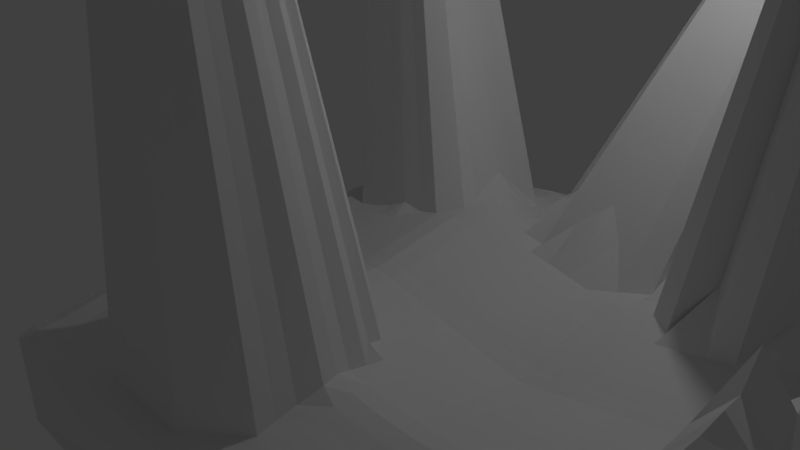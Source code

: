 # Source: estalac4.blend  (saved by Blender 2.79.0; exported with 4.5.12 LTS)
import bpy
from mathutils import Matrix  # noqa: F401  (used for matrix-valued properties, if any)

bpy.ops.wm.read_factory_settings(use_empty=True)
scene = bpy.context.scene
scene.name = 'Scene'

# ---- collections
col_collection_1 = bpy.data.collections.new('Collection 1'); scene.collection.children.link(col_collection_1)

# ---- materials (node trees are filled in below, after node groups)
mat_material = bpy.data.materials.new('Material')
mat_material.alpha_threshold = 0.0
mat_material.use_transparent_shadow = False
mat_material.roughness = 0.5
mat_material.line_color = (0.0, 0.0, 0.0, 1.0)

# ---- material node trees

# ---- world
world_world = bpy.data.worlds.new('World'); scene.world = world_world
world_world.color = (0.05088, 0.05088, 0.05088)
world_world.use_sun_shadow = False
world_world.sun_shadow_jitter_overblur = 0.0
world_world.cycles.sampling_method = 'MANUAL'

# ---- cameras
cam_camera = bpy.data.cameras.new('Camera')
cam_camera.clip_end = 100.0
cam_camera.lens = 35.0
cam_camera.sensor_width = 32.0
cam_camera.sensor_height = 18.0
cam_camera.ortho_scale = 7.314
cam_camera.dof.focus_distance = 0.0
cam_camera.dof.aperture_fstop = 128.0

# ---- lights
light_lamp = bpy.data.lights.new('Lamp', 'POINT')
light_lamp.transmission_factor = 0.0
light_lamp.cutoff_distance = 30.0
light_lamp.energy = 100.0
light_lamp.shadow_buffer_clip_start = 1.001
light_lamp.shadow_soft_size = 0.1
light_lamp.shadow_maximum_resolution = 0.006
light_lamp.use_absolute_resolution = True

# ---- meshes
me_cube = bpy.data.meshes.new('Cube')
me_cube.from_pydata([(7.317, 2.451, -1.0), (7.317, -4.104, -1.0), (-1.0, -4.104, -1.0), (-1.0, 2.451, -1.0), (7.317, 2.451, 0.1223), (7.317, -4.104, 0.1223), (-1.0, -4.104, 0.1223), (-1.0, 2.451, 0.1223), (7.317, -0.8267, 0.1223), (3.16, 2.457, 0.1327), (3.158, -4.104, 0.1223), (-1.0, -0.8267, 0.1223), (3.158, -0.8267, 0.1223), (7.501, -2.465, 1.507), (1.079, 2.685, 0.356), (1.079, -4.338, 0.356), (-1.184, 0.8121, 0.3065), (7.501, 0.8121, 0.3065), (5.237, 2.685, 0.356), (5.237, -4.338, 0.356), (-1.184, -2.465, 0.3065), (3.158, -2.465, 0.4617), (3.158, 0.8126, 0.4627), (5.237, -0.8267, 0.5529), (1.079, -0.8267, 0.5529), (0.9463, 0.9466, 0.7666), (5.37, -2.6, 1.006), (7.409, -3.285, 1.428), (0.03957, 2.568, 0.2392), (0.03957, -4.221, 0.2392), (-1.092, 1.632, 0.2144), (7.409, -0.00728, 0.2144), (4.198, 2.568, 0.2392), (4.198, -4.221, 0.2392), (-1.092, -1.646, 0.2144), (3.158, -3.285, 0.292), (3.158, -0.00728, 0.292), (6.277, -0.8267, 0.3376), (2.119, -0.8267, 0.3376), (7.409, -1.646, 0.4691), (2.119, 2.568, 0.2392), (2.119, -4.221, 0.2392), (-1.092, -0.00728, 0.2144), (7.947, 1.875, 0.696), (6.277, 2.568, 0.2392), (6.277, -4.221, 0.2392), (-1.092, -3.285, 0.2144), (3.158, -1.646, 0.292), (4.198, -0.8267, 0.3376), (0.03957, -0.8267, 0.3376), (1.013, 0.05983, 0.6589), (1.013, 1.816, 0.5616), (2.053, 0.8792, 0.6133), (5.304, 0.05983, 0.6589), (5.335, 1.966, 0.8623), (5.304, -3.469, 0.7076), (5.304, -1.713, 0.6589), (6.435, -2.533, 1.945), (4.264, -2.533, 0.6133), (1.013, -1.713, 0.6589), (-0.1186, -2.533, 0.5356), (-0.03954, -1.68, 0.4366), (2.086, -1.68, 0.4755), (4.231, -1.68, 0.4755), (6.356, -1.68, 1.234), (6.356, -3.377, 2.0), (6.356, 0.02628, 0.4366), (2.086, 0.02628, 0.4755), (-0.03954, 0.02628, 0.4366), (4.231, 0.02628, 0.4755), (4.231, -3.377, 0.4262), (-0.03954, -3.377, 0.3874), (7.363, -3.695, 0.6009), (-0.4802, 2.509, 0.1807), (-0.4802, -4.163, 0.1807), (-1.046, 2.041, 0.1684), (7.363, -0.417, 0.1684), (3.678, 2.509, 0.1807), (3.678, -4.163, 0.1807), (-1.046, -1.236, 0.1684), (3.158, -3.695, 0.2072), (3.158, -0.417, 0.2072), (6.797, -0.8267, 0.23), (2.638, -0.8267, 0.23), (7.455, -2.056, 1.338), (1.599, 2.626, 0.2976), (1.599, -4.279, 0.2976), (-1.138, 0.4024, 0.2605), (7.914, 1.429, 0.671), (5.757, 2.626, 0.2976), (5.757, -4.279, 0.2976), (-1.138, -2.875, 0.2605), (3.158, -2.056, 0.3769), (4.718, -0.8267, 0.4453), (0.5593, -0.8267, 0.4453), (1.046, -0.3834, 0.6059), (0.8814, 1.431, 1.0), (2.72, 1.23, 1.232), (5.27, -0.3834, 0.6059), (5.27, -3.903, 0.4582), (5.337, -2.156, 0.8923), (6.968, -2.499, 1.83), (4.817, -2.566, 0.689), (1.046, -3.903, 0.4582), (2.605, -2.499, 0.5375), (0.4142, -2.566, 0.6503), (7.455, -2.875, 1.484), (0.5593, 2.626, 0.2976), (0.5593, -4.279, 0.2976), (-1.138, 1.222, 0.2605), (7.455, 0.4024, 0.2605), (4.718, 2.626, 0.2976), (4.718, -4.279, 0.2976), (-1.138, -2.056, 0.2605), (3.158, -2.875, 0.3769), (3.158, 0.4024, 0.3769), (5.757, -0.8267, 0.4453), (1.599, -0.8267, 0.4453), (7.363, -1.236, 0.1684), (2.702, 2.723, 0.5679), (2.638, -4.163, 0.1807), (-1.046, -0.417, 0.1684), (7.363, 2.042, 0.1691), (6.797, 2.509, 0.1807), (6.797, -4.163, 0.1807), (-1.046, -3.695, 0.1684), (3.158, -1.236, 0.2072), (3.678, -0.8267, 0.23), (-0.4802, -0.8267, 0.23), (0.9799, 0.5031, 0.7118), (1.046, 2.25, 0.4582), (1.5, 0.9128, 0.689), (-0.6731, 0.8566, 0.4955), (5.337, 0.5031, 0.7118), (5.27, 2.25, 0.4582), (6.011, 0.9617, 0.7471), (3.712, 0.8519, 0.5499), (5.337, -3.034, 0.9243), (5.27, -1.27, 0.6059), (5.902, -2.566, 2.289), (3.711, -2.499, 0.5375), (1.046, -1.27, 0.6059), (-0.6514, -2.499, 0.4211), (-0.07909, -2.106, 0.4861), (1.526e-05, -1.253, 0.3871), (0.4867, -1.696, 0.5478), (-0.5658, -1.663, 0.3255), (2.272, -2.013, 0.7141), (2.102, -1.253, 0.4065), (2.622, -1.663, 0.3837), (2.102, -3.799, 0.3327), (2.622, -3.331, 0.3591), (4.247, -2.106, 0.5444), (4.214, -1.253, 0.4065), (4.767, -1.696, 0.5672), (3.695, -1.663, 0.3837), (6.396, -2.106, 2.094), (6.317, -1.253, 0.3871), (6.882, -1.663, 1.17), (5.83, -1.696, 1.102), (6.317, -3.799, 1.115), (6.396, -2.955, 1.87), (6.882, -3.331, 1.89), (5.83, -3.423, 2.385), (4.214, 2.146, 0.3327), (3.695, 1.677, 0.3591), (6.768, 2.35, 0.717), (5.972, 1.834, 0.6011), (6.317, -0.4002, 0.3871), (6.409, 0.4586, 0.4978), (6.882, 0.009498, 0.3255), (5.83, 0.04305, 0.5478), (1.549, 1.769, 0.4933), (2.102, -0.4002, 0.4065), (2.069, 0.4528, 0.5444), (2.622, 0.009499, 0.3837), (1.549, 0.04306, 0.5672), (1.529e-05, -0.4002, 0.3871), (-0.08708, 0.4568, 0.5135), (0.4867, 0.04306, 0.5478), (-0.5658, 0.009499, 0.3255), (4.214, -0.4002, 0.4065), (4.302, 0.7182, 1.076), (4.767, 0.04306, 0.5672), (3.695, 0.009498, 0.3837), (4.214, -3.799, 0.3327), (4.247, -2.955, 0.5197), (4.767, -3.423, 0.4933), (3.695, -3.331, 0.3591), (1.517e-05, -3.799, 0.3133), (-0.07909, -2.955, 0.4615), (0.4867, -3.423, 0.4739), (-0.5658, -3.331, 0.3009), (-0.6086, -2.915, 0.361), (0.455, -2.992, 0.5659), (0.523, -3.851, 0.3857), (3.703, -2.915, 0.4483), (4.792, -2.994, 0.5912), (4.742, -3.851, 0.3954), (3.703, 0.4276, 0.4606), (4.742, -0.3918, 0.5062), (-0.6086, 0.4276, 0.3733), (0.4497, 0.4783, 0.6014), (0.523, -0.3918, 0.4965), (1.525, 0.4779, 0.6281), (2.614, 0.4276, 0.4606), (2.63, -0.4086, 0.3069), (1.574, 2.198, 0.3954), (-0.5304, 2.097, 0.2663), (5.866, 0.4779, 0.599), (6.925, 0.4276, 0.3733), (6.84, -0.4086, 0.2778), (5.793, 2.198, 0.3857), (7.808, 2.531, 1.107), (3.686, 2.093, 0.2699), (4.744, 2.203, 0.4066), (5.866, -2.994, 2.19), (6.925, -2.915, 1.77), (6.84, -3.747, 1.088), (5.793, -1.262, 0.4965), (6.84, -1.245, 0.2778), (6.925, -2.081, 1.966), (3.686, -1.245, 0.3069), (4.742, -1.262, 0.5062), (4.792, -2.131, 0.6281), (2.614, -2.915, 0.4483), (2.63, -3.747, 0.2699), (1.574, -1.262, 0.5062), (2.63, -1.245, 0.3069), (2.614, -2.081, 0.4606), (-0.523, -1.245, 0.2778), (0.523, -1.262, 0.4965), (0.4504, -2.131, 0.599), (-0.6086, -2.081, 0.3733), (1.574, -3.851, 0.3954), (3.703, -2.081, 0.4606), (5.866, -2.131, 2.503), (5.793, -3.851, 0.8485), (3.727, 1.38, 0.6858), (6.484, 1.62, 1.115), (5.793, -0.3918, 0.4965), (1.525, 1.341, 0.5912), (1.574, -0.3918, 0.5062), (-0.523, -0.4086, 0.2778), (3.686, -0.4086, 0.3069), (3.686, -3.747, 0.2699), (-0.523, -3.747, 0.2408), (7.363, -3.904, 0.2124), (-0.7461, 2.51, 0.175), (-0.7461, -4.164, 0.175), (-1.047, 2.251, 0.1639), (7.336, -0.6211, 0.1422), (3.419, 2.476, 0.1475), (3.419, -4.129, 0.1475), (-1.02, -1.032, 0.1422), (3.158, -3.907, 0.2001), (3.158, -0.6198, 0.1549), (7.066, -0.8267, 0.2203), (2.896, -0.8267, 0.1635), (7.481, -2.26, 1.483), (1.34, 2.66, 0.3303), (1.34, -4.313, 0.3303), (-1.165, 0.6065, 0.2863), (7.604, 1.073, 0.396), (5.498, 2.66, 0.3306), (5.498, -4.314, 0.3306), (-1.165, -2.671, 0.2866), (3.158, -2.259, 0.4291), (4.975, -0.8267, 0.5115), (0.8164, -0.8267, 0.5127), (1.063, -0.6043, 0.5728), (0.9073, 1.194, 0.9143), (2.949, 1.058, 0.9049), (5.254, -0.6043, 0.5728), (5.256, -4.13, 0.4467), (5.353, -2.377, 0.9923), (7.245, -2.485, 2.19), (5.091, -2.583, 0.7394), (1.06, -4.13, 0.4467), (2.881, -2.482, 0.4902), (7.432, -3.08, 1.472), (0.2995, 2.597, 0.2683), (0.2995, -4.25, 0.2683), (-1.115, 1.427, 0.2374), (7.432, 0.1976, 0.2374), (4.458, 2.597, 0.2684), (4.458, -4.25, 0.2684), (-1.115, -1.851, 0.2374), (3.158, -3.08, 0.3345), (3.158, 0.1976, 0.3345), (6.017, -0.8267, 0.3915), (1.859, -0.8267, 0.3915), (7.386, -1.441, 0.1955), (2.397, 2.599, 0.3194), (2.379, -4.192, 0.2099), (-1.069, -0.2121, 0.1914), (7.607, 1.936, 0.3894), (6.537, 2.539, 0.2099), (6.537, -4.192, 0.2099), (-1.069, -3.49, 0.1914), (3.158, -1.441, 0.2496), (3.938, -0.8267, 0.2838), (-0.2203, -0.8267, 0.2838), (0.9965, 0.2815, 0.6853), (1.03, 2.033, 0.5093), (1.776, 0.896, 0.6511), (5.32, 0.2815, 0.6853), (5.287, 2.033, 0.5093), (5.32, -3.252, 0.8834), (5.287, -1.492, 0.6324), (6.169, -2.549, 2.002), (3.988, -2.516, 0.5754), (1.03, -1.492, 0.6324), (-0.385, -2.516, 0.4784), (-0.1005, -2.318, 0.5193), (-0.01976, -1.466, 0.4119), (0.7474, -1.703, 0.6153), (-0.3027, -1.671, 0.3811), (2.094, -1.466, 0.441), (2.888, -1.657, 0.3273), (2.114, -4.019, 0.3259), (2.141, -3.734, 8.807), (2.889, -3.306, 0.3164), (4.254, -2.318, 0.5884), (4.223, -1.466, 0.441), (5.033, -1.703, 0.6252), (3.963, -1.671, 0.4296), (6.417, -2.318, 1.928), (6.336, -1.466, 0.5557), (7.156, -1.65, 1.002), (6.093, -1.688, 1.266), (6.306, -4.018, 0.4609), (6.376, -3.166, 1.833), (7.155, -3.319, 2.227), (6.093, -3.4, 2.055), (5.76, 0.3072, 11.79), (6.295, -0.6125, 0.3555), (6.376, 0.2395, 0.4614), (7.156, -0.003416, 0.3194), (6.093, 0.03467, 0.4922), (2.17, 1.454, 1.229), (1.926, 2.11, 1.117), (2.109, -0.6122, 0.3643), (2.077, 0.2395, 0.5099), (2.888, 0.003269, 0.3273), (1.817, 0.03467, 0.5213), (0.02116, -0.6125, 0.3555), (-0.05931, 0.2395, 0.4614), (0.7474, 0.04979, 0.6153), (-0.3027, 0.01789, 0.3811), (4.208, -0.6122, 0.3643), (4.239, 0.2395, 0.5099), (5.033, 0.04977, 0.6252), (3.963, 0.01789, 0.4296), (4.203, -4.019, 0.3259), (4.239, -3.166, 0.473), (5.034, -3.448, 0.5373), (3.963, -3.354, 0.3927), (0.01094, -4.018, 0.3161), (-0.05931, -3.166, 0.4245), (0.7634, -3.441, 0.5402), (-0.3027, -3.354, 0.3442), (7.386, -3.49, 1.086), (-0.2203, 2.539, 0.2099), (-0.2203, -4.192, 0.2099), (-1.069, 1.836, 0.1914), (7.386, -0.2121, 0.1914), (3.938, 2.539, 0.2099), (3.938, -4.192, 0.2099), (-1.069, -1.441, 0.1914), (3.158, -3.49, 0.2496), (3.158, -0.2121, 0.2496), (6.537, -0.8267, 0.2838), (2.379, -0.8267, 0.2838), (7.432, -1.851, 0.9339), (1.859, 2.597, 0.2684), (1.859, -4.25, 0.2684), (-1.115, 0.1976, 0.2374), (8.078, 1.719, 0.8157), (6.017, 2.597, 0.2683), (6.017, -4.25, 0.2683), (-1.115, -3.08, 0.2374), (3.158, -1.851, 0.3345), (4.458, -0.8267, 0.3915), (0.2995, -0.8267, 0.3915), (1.03, -0.1618, 0.6324), (0.9395, 1.627, 0.8065), (2.39, 1.066, 0.9442), (5.287, -0.1618, 0.6324), (5.287, -3.686, 0.5194), (5.32, -1.935, 0.7263), (6.702, -2.516, 1.887), (4.54, -2.549, 0.6511), (2.39, -2.488, 0.6261), (0.1477, -2.549, 0.5929), (7.482, -2.671, 1.486), (0.8182, 2.66, 0.3306), (0.8182, -4.314, 0.3306), (-1.165, 1.018, 0.2866), (7.481, 0.6065, 0.2863), (4.977, 2.66, 0.3303), (4.977, -4.313, 0.3303), (-1.165, -2.26, 0.2863), (3.158, -2.672, 0.4298), (3.158, 0.6052, 0.4292), (5.5, -0.8267, 0.5127), (1.342, -0.8267, 0.5115), (7.336, -1.032, 0.1422), (2.949, 2.649, 0.4607), (2.897, -4.129, 0.1475), (-1.02, -0.6211, 0.1422), (7.363, 2.251, 0.1639), (7.063, 2.51, 0.175), (7.063, -4.164, 0.175), (-1.047, -3.904, 0.1639), (3.158, -1.034, 0.1549), (3.298, 2.724, 1.051), (3.421, -0.8267, 0.1635), (-0.7493, -0.8267, 0.2203), (0.9631, 0.7235, 0.7481), (1.06, 2.477, 0.4467), (1.225, 0.9301, 0.7394), (-0.9283, 0.8315, 0.412), (5.372, 0.8129, 0.9273), (5.256, 2.477, 0.4467), (5.639, 0.9301, 0.7191), (3.436, 0.829, 0.4902), (5.353, -2.819, 0.9703), (5.254, -1.049, 0.5728), (5.639, -2.583, 1.92), (3.436, -2.482, 0.4902), (1.063, -1.049, 0.5728), (-0.9283, -2.485, 0.412), (-0.05931, -1.893, 0.4614), (0.02116, -1.041, 0.3555), (0.2236, -1.688, 0.4922), (-0.8392, -1.65, 0.3194), (2.077, -1.893, 0.5099), (2.109, -1.041, 0.3643), (2.354, -1.671, 0.4296), (2.094, -3.588, 0.3794), (2.354, -3.354, 0.3927), (4.239, -1.893, 0.5099), (4.208, -1.041, 0.3643), (4.499, -1.688, 0.5213), (3.428, -1.657, 0.3273), (6.376, -1.893, 2.139), (6.295, -1.041, 0.3555), (6.619, -1.671, 1.202), (5.569, -1.703, 0.7665), (6.336, -3.588, 2.032), (6.417, -2.745, 1.916), (6.619, -3.354, 1.944), (5.569, -3.448, 1.486), (4.203, 2.365, 0.3259), (3.595, 2.215, 1.333), (6.306, 2.364, 0.3161), (5.569, 1.795, 0.5274), (6.336, -0.187, 0.4119), (7.245, 1.039, 1.26), (6.619, 0.01789, 0.3811), (5.569, 0.04979, 0.6153), (0.00822, 2.366, 0.3254), (-0.838, 1.665, 0.3072), (2.167, 2.545, 0.6504), (1.283, 1.795, 0.5373), (2.094, -0.187, 0.441), (2.062, 0.6645, 0.5884), (2.354, 0.01789, 0.4296), (1.283, 0.04978, 0.6252), (-0.01976, -0.187, 0.4119), (0.2236, 0.03467, 0.4922), (-0.8392, -0.003416, 0.3194), (4.223, -0.187, 0.441), (4.499, 0.03467, 0.5213), (3.428, 0.003269, 0.3273), (4.223, -3.588, 0.3794), (4.254, -2.746, 0.576), (4.499, -3.4, 0.4598), (3.428, -3.306, 0.3164), (-0.01976, -3.588, 0.3503), (-0.1005, -2.745, 0.5069), (0.2236, -3.4, 0.4306), (-0.838, -3.319, 0.3072), (-0.5872, -3.123, 0.3309), (-0.6315, -2.708, 0.3985), (-0.3438, -2.935, 0.4113), (-0.8834, -2.905, 0.3599), (0.4686, -3.209, 0.518), (0.4558, -2.771, 0.6365), (0.1857, -2.975, 0.5118), (0.5328, -4.074, 0.3814), (0.5049, -3.637, 0.4298), (0.7831, -3.879, 0.4313), (0.2615, -3.825, 0.3495), (3.699, -3.123, 0.4037), (3.705, -2.709, 0.5028), (3.975, -2.935, 0.484), (3.432, -2.893, 0.4031), (4.78, -3.209, 0.5422), (4.803, -2.782, 0.6492), (5.063, -3.017, 0.6383), (4.52, -2.975, 0.5554), (4.727, -4.074, 0.3869), (4.755, -3.637, 0.4444), (5.005, -3.879, 0.4363), (4.478, -3.825, 0.3641), (3.699, 0.2185, 0.4222), (3.705, 0.6348, 0.509), (3.975, 0.4402, 0.5025), (3.432, 0.4169, 0.4093), (4.78, 0.2606, 0.5979), (5.104, 0.6875, 1.08), (4.731, -0.6084, 0.4691), (4.755, -0.1744, 0.5367), (5.004, -0.3893, 0.5687), (4.478, -0.396, 0.4564), (-0.5872, 0.2185, 0.3494), (-0.6315, 0.6356, 0.4047), (-0.3438, 0.4402, 0.4297), (-0.8838, 0.4111, 0.3667), (0.4686, 0.2605, 0.5734), (0.7128, 0.4889, 0.6669), (0.1586, 0.479, 0.6351), (0.5426, -0.6083, 0.4639), (0.5049, -0.1744, 0.5221), (0.782, -0.3893, 0.5638), (0.2615, -0.396, 0.4418), (1.537, 0.2605, 0.5976), (1.514, 0.6941, 0.6678), (1.797, 0.4653, 0.5862), (1.254, 0.4889, 0.6817), (2.618, 0.2185, 0.4222), (2.611, 0.6348, 0.509), (2.885, 0.4169, 0.4093), (2.341, 0.4402, 0.5025), (2.632, -0.616, 0.2595), (2.626, -0.1995, 0.3453), (2.892, -0.4104, 0.2453), (2.366, -0.4044, 0.3567), (1.562, 1.984, 0.4444), (1.589, 2.421, 0.3869), (1.847, 2.202, 0.4183), (1.311, 2.226, 0.4363), (-0.7261, 1.977, 0.8929), (-0.511, 2.308, 0.2508), (-0.7926, 2.079, 0.2545), (0.5328, 2.421, 0.3814), (0.7831, 2.226, 0.4313), (5.848, 0.2605, 0.5734), (5.886, 0.6941, 0.6339), (6.131, 0.4653, 0.5426), (5.604, 0.4889, 0.6669), (6.904, 0.2185, 0.3494), (7.535, 0.901, 0.9296), (7.2, 0.4111, 0.3667), (6.708, 0.4617, 0.4723), (6.817, -0.6167, 0.2471), (6.861, -0.1995, 0.3016), (7.111, -0.418, 0.2721), (6.578, -0.4044, 0.3324), (5.812, 1.984, 0.4298), (5.784, 2.421, 0.3814), (6.058, 2.173, 0.3523), (5.533, 2.226, 0.4313), (6.873, 2.329, 0.2916), (7.519, 2.264, 0.6216), (7.559, 2.563, 1.155), (3.69, 1.885, 0.3145), (3.678, 2.31, 0.2648), (3.95, 2.119, 0.3013), (3.469, 2.217, 0.5037), (4.727, 2.421, 0.3869), (5.005, 2.226, 0.4363), (4.483, 2.196, 0.4118), (5.848, -3.209, 2.163), (5.886, -2.782, 2.224), (6.131, -2.975, 1.921), (5.604, -3.017, 1.847), (6.904, -3.123, 1.74), (6.948, -2.708, 1.807), (7.2, -2.905, 2.116), (6.66, -2.935, 1.82), (6.828, -3.961, 0.4289), (6.861, -3.539, 1.985), (7.109, -3.732, 1.049), (6.578, -3.773, 1.102), (5.812, -1.479, 0.572), (5.774, -1.045, 0.4639), (6.055, -1.257, 0.4418), (5.535, -1.264, 0.5638), (6.861, -1.454, 0.4795), (6.817, -1.037, 0.2471), (7.111, -1.235, 0.2721), (6.578, -1.249, 0.3324), (6.948, -2.289, 1.814), (6.904, -1.872, 2.061), (7.2, -2.064, 2.326), (6.66, -2.094, 2.03), (3.69, -1.454, 0.3453), (3.684, -1.037, 0.2595), (3.95, -1.249, 0.3567), (3.424, -1.243, 0.2453), (4.755, -1.479, 0.5367), (4.731, -1.045, 0.4691), (5.004, -1.264, 0.5687), (4.478, -1.257, 0.4564), (4.803, -2.347, 0.6678), (4.78, -1.914, 0.5976), (5.063, -2.142, 0.6817), (4.52, -2.119, 0.5862), (2.618, -3.123, 0.4037), (2.611, -2.709, 0.5028), (2.885, -2.893, 0.4031), (2.361, -2.926, 0.5003), (2.639, -3.963, 0.2648), (2.626, -3.539, 0.3145), (2.893, -3.719, 0.2298), (2.366, -3.773, 0.3013), (1.562, -1.479, 0.5367), (1.585, -1.045, 0.4691), (1.838, -1.257, 0.4564), (1.312, -1.264, 0.5687), (2.626, -1.454, 0.3453), (2.632, -1.037, 0.2595), (2.892, -1.243, 0.2453), (2.366, -1.249, 0.3567), (2.611, -2.288, 0.509), (2.618, -1.872, 0.4222), (2.885, -2.07, 0.4093), (2.341, -2.094, 0.5025), (-0.5444, -1.454, 0.3016), (-0.5003, -1.037, 0.2471), (-0.2615, -1.249, 0.3324), (-0.7947, -1.235, 0.2721), (0.5049, -1.479, 0.5221), (0.5426, -1.045, 0.4639), (0.782, -1.264, 0.5638), (0.2615, -1.257, 0.4418), (0.4304, -2.347, 0.6339), (0.4686, -1.914, 0.5734), (0.1857, -2.119, 0.5426), (-0.6315, -2.289, 0.4047), (-0.5872, -1.872, 0.3494), (-0.3438, -2.094, 0.4297), (-0.8838, -2.064, 0.3667), (1.589, -4.074, 0.3869), (1.838, -3.825, 0.3641), (1.311, -3.879, 0.4363), (3.705, -2.288, 0.509), (3.699, -1.872, 0.4222), (3.975, -2.094, 0.5025), (3.432, -2.07, 0.4093), (5.886, -2.347, 2.269), (5.848, -1.914, 1.893), (6.131, -2.119, 2.158), (5.604, -2.142, 1.699), (5.784, -4.074, 0.4015), (5.812, -3.637, 1.646), (6.055, -3.825, 1.127), (5.533, -3.879, 0.5051), (3.725, 1.149, 0.6889), (3.706, 1.507, 0.4785), (3.477, 1.391, 0.6761), (6.327, 1.328, 1.01), (6.322, 1.77, 0.9419), (5.604, 1.363, 0.6234), (5.774, -0.6083, 0.4639), (5.812, -0.1744, 0.5221), (6.055, -0.396, 0.4418), (5.535, -0.3893, 0.5638), (-0.8834, 1.252, 0.3599), (1.514, 1.129, 0.6492), (1.537, 1.555, 0.5422), (1.819, 1.396, 0.6907), (1.254, 1.364, 0.6383), (1.585, -0.6084, 0.4691), (1.562, -0.1744, 0.5367), (1.838, -0.396, 0.4564), (1.312, -0.3893, 0.5687), (-0.5003, -0.6167, 0.2471), (-0.5444, -0.1995, 0.3016), (-0.2615, -0.4044, 0.3324), (-0.7947, -0.418, 0.2721), (3.684, -0.616, 0.2595), (3.69, -0.1995, 0.3453), (3.95, -0.4044, 0.3567), (3.424, -0.4104, 0.2453), (3.678, -3.963, 0.2648), (3.69, -3.539, 0.3145), (3.95, -3.773, 0.3013), (3.424, -3.719, 0.2298), (-0.511, -3.961, 0.2508), (-0.5444, -3.539, 0.2709), (-0.2615, -3.773, 0.2771), (-0.7926, -3.732, 0.2545), (-0.8153, -3.525, 0.2808), (-0.2821, -3.563, 0.3106), (-0.25, -3.99, 0.2834), (3.426, -3.512, 0.2731), (3.957, -3.563, 0.347), (3.94, -3.991, 0.2953), (3.426, -0.2036, 0.2863), (3.957, -0.1933, 0.3932), (3.946, -0.6141, 0.3118), (-0.817, -0.2107, 0.2958), (-0.2821, -0.1933, 0.3568), (-0.2396, -0.6146, 0.3013), (1.298, -0.1698, 0.597), (1.828, -0.1807, 0.4888), (1.847, -0.6103, 0.4166), (1.268, 1.579, 0.5878), (1.892, 1.817, 1.02), (1.788, 1.111, 0.6126), (-0.8622, 1.459, 0.3384), (5.552, -0.1698, 0.5895), (6.074, -0.1807, 0.467), (6.035, -0.6104, 0.4097), (5.586, 1.579, 0.5754), (3.559, 1.879, 1.143), (5.551, -3.664, 0.9592), (6.074, -3.612, 2.054), (6.045, -4.046, 0.4774), (5.586, -1.923, 1.238), (6.112, -1.903, 2.178), (6.152, -2.333, 1.986), (3.43, -1.863, 0.3683), (3.969, -1.882, 0.466), (3.98, -2.303, 0.5487), (1.852, -4.047, 0.3564), (-0.8615, -1.857, 0.343), (-0.3233, -1.882, 0.4054), (-0.366, -2.304, 0.462), (0.2046, -1.903, 0.5174), (0.7301, -1.923, 0.6411), (0.2819, -1.043, 0.4097), (0.7998, -1.046, 0.5315), (0.7647, -1.484, 0.5895), (-0.7691, -1.032, 0.241), (-0.2396, -1.039, 0.3013), (-0.2821, -1.46, 0.3568), (2.348, -1.882, 0.466), (2.886, -1.863, 0.3683), (2.883, -2.274, 0.4597), (2.371, -1.039, 0.3118), (2.893, -1.037, 0.1949), (2.89, -1.45, 0.2863), (1.326, -1.046, 0.5334), (1.847, -1.043, 0.4166), (1.828, -1.473, 0.4888), (2.36, -3.563, 0.347), (2.891, -3.512, 0.2731), (2.897, -3.931, 0.2259), (2.437, -2.682, 0.6229), (2.883, -2.69, 0.4569), (2.887, -3.1, 0.3598), (4.509, -1.903, 0.5538), (5.048, -1.923, 0.6535), (5.076, -2.362, 0.7202), (4.47, -1.043, 0.4166), (4.99, -1.046, 0.5334), (5.019, -1.484, 0.597), (3.424, -1.037, 0.1949), (3.946, -1.039, 0.3118), (3.957, -1.46, 0.3932), (6.64, -1.882, 2.1), (7.178, -1.857, 1.764), (7.226, -2.274, 2.179), (6.556, -1.039, 0.3013), (7.086, -1.032, 0.241), (7.134, -1.443, 0.4187), (5.517, -1.046, 0.5315), (6.035, -1.043, 0.4097), (6.074, -1.473, 0.5949), (6.599, -3.563, 2.009), (7.132, -3.525, 1.818), (7.107, -3.956, 0.3921), (6.683, -2.727, 1.862), (7.226, -2.696, 2.169), (7.177, -3.112, 2.079), (5.622, -2.802, 1.889), (6.152, -2.764, 1.97), (6.112, -3.187, 1.88), (4.465, 2.393, 0.3564), (4.991, 2.453, 0.4236), (5.068, 2.246, 0.9596), (3.419, 2.278, 0.2259), (3.94, 2.338, 0.2953), (3.962, 1.936, 0.3997), (6.595, 2.349, 0.3091), (7.107, 2.303, 0.247), (12.76, 1.598, 5.87), (5.521, 2.453, 0.4211), (6.045, 2.393, 0.3487), (6.599, -0.1933, 0.3568), (7.134, -0.2107, 0.2958), (7.086, -0.6213, 0.241), (7.703, 1.112, 1.375), (7.257, 0.6342, 0.4224), (7.178, 0.2039, 0.343), (5.622, 0.7083, 0.7026), (6.378, 0.7818, 0.7789), (6.112, 0.25, 0.5174), (0.2719, 2.393, 0.3487), (0.7954, 2.453, 0.4211), (-2.618, 2.779, 9.831), (-0.7902, 2.303, 0.247), (-0.25, 2.336, 0.2834), (1.326, 2.453, 0.4236), (1.852, 2.393, 0.3564), (1.897, 2.19, 0.83), (2.36, -0.1933, 0.3932), (2.89, -0.2036, 0.2863), (2.893, -0.6167, 0.1949), (2.337, 0.6497, 0.5487), (2.883, 0.621, 0.4597), (2.886, 0.2101, 0.3683), (1.24, 0.7083, 0.7202), (1.788, 0.6793, 0.6281), (1.807, 0.25, 0.5538), (0.2426, -0.1807, 0.467), (0.7647, -0.1698, 0.5895), (0.7998, -0.6072, 0.5315), (0.7301, 0.2693, 0.6411), (-0.9095, 0.6203, 0.395), (-0.3233, 0.229, 0.4054), (4.489, -0.1807, 0.4888), (5.019, -0.1698, 0.597), (4.99, -0.6072, 0.5334), (5.048, 0.2693, 0.6535), (3.433, 0.621, 0.4597), (3.969, 0.229, 0.466), (4.489, -3.612, 0.4119), (5.019, -3.664, 0.4868), (4.991, -4.106, 0.4236), (4.529, -2.764, 0.6126), (5.076, -2.802, 0.6984), (5.048, -3.232, 0.5878), (3.433, -2.69, 0.4569), (3.98, -2.727, 0.5394), (3.969, -3.144, 0.4383), (0.2426, -3.612, 0.3901), (0.7655, -3.664, 0.4794), (0.7954, -4.106, 0.4211), (0.1649, -2.764, 0.5611), (-0.9095, -2.696, 0.3918), (-0.366, -2.727, 0.4527), (-0.3233, -3.144, 0.3777), (-0.8607, -3.112, 0.3335), (0.2046, -3.187, 0.4712), (0.2719, -4.046, 0.3487), (3.43, -3.1, 0.3598), (4.509, -3.187, 0.5076), (4.465, -4.047, 0.3564), (3.43, 0.2101, 0.3683), (4.509, 0.2501, 0.554), (4.47, -0.6103, 0.4166), (-0.8615, 0.2039, 0.343), (0.2046, 0.25, 0.5174), (0.2819, -0.6104, 0.4097), (1.269, 0.2693, 0.6535), (2.348, 0.229, 0.466), (2.371, -0.6141, 0.3118), (1.297, 2.01, 0.4868), (4.101, 4.77, 7.668), (-0.8153, 1.872, 0.2808), (5.586, 0.2693, 0.6411), (6.64, 0.229, 0.4054), (6.556, -0.6146, 0.3013), (5.551, 2.01, 0.4794), (3.555, 2.292, 1.057), (5.586, -3.232, 1.81), (6.64, -3.144, 1.787), (6.567, -3.99, 0.4447), (5.552, -1.484, 0.5895), (6.599, -1.46, 0.5172), (6.683, -2.304, 1.871), (3.426, -1.45, 0.2863), (4.489, -1.473, 0.4888), (4.529, -2.333, 0.6281), (2.348, -3.144, 0.4383), (2.376, -3.991, 0.2953), (1.298, -1.484, 0.597), (2.36, -1.46, 0.3932), (2.337, -2.303, 0.5487), (-0.817, -1.443, 0.2958), (0.2426, -1.473, 0.467), (0.1649, -2.333, 0.5766), (-0.9095, -2.274, 0.395), (1.326, -4.106, 0.4236), (3.433, -2.274, 0.4597), (5.622, -2.362, 1.908), (5.521, -4.106, 0.4211), (3.433, 1.037, 0.4569), (5.622, 1.149, 0.6808), (5.517, -0.6072, 0.5315), (-0.9095, 1.043, 0.3918), (1.24, 1.149, 0.6984), (1.326, -0.6072, 0.5334), (-0.7691, -0.6213, 0.241), (3.424, -0.6167, 0.1949), (3.419, -3.931, 0.2259), (-0.7902, -3.956, 0.247)], [], [(0, 1, 2, 3), (902, 414, 6, 249), (0, 4, 411, 122, 296, 43, 378, 88, 263, 17, 399, 110, 284, 31, 366, 76, 251, 8, 407, 118, 292, 39, 374, 84, 259, 13, 395, 106, 280, 27, 362, 72, 247, 5, 1), (1, 5, 413, 124, 298, 45, 380, 90, 265, 19, 401, 112, 286, 33, 368, 78, 253, 10, 409, 120, 294, 41, 376, 86, 261, 15, 397, 108, 282, 29, 364, 74, 249, 6, 2), (2, 6, 414, 125, 299, 46, 381, 91, 266, 20, 402, 113, 287, 34, 369, 79, 254, 11, 410, 121, 295, 42, 377, 87, 262, 16, 398, 109, 283, 30, 365, 75, 250, 7, 3), (4, 0, 3, 7, 248, 73, 363, 28, 281, 107, 396, 14, 260, 85, 375, 40, 293, 119, 408, 9, 252, 77, 367, 32, 285, 111, 400, 18, 264, 89, 379, 44, 297, 123, 412), (901, 255, 10, 253), (900, 256, 12, 417), (899, 410, 11, 418), (898, 270, 24, 406), (897, 271, 25, 421), (896, 398, 16, 422), (895, 273, 23, 405), (894, 335, 425), (893, 864, 22, 426), (892, 274, 19, 265), (891, 275, 26, 429), (890, 267, 21, 430), (889, 278, 15, 261), (888, 402, 20, 432), (887, 314, 60, 394), (886, 315, 61, 435), (885, 369, 34, 436), (884, 321, 393), (883, 318, 62, 439), (882, 312, 59, 321), (881, 320, 41, 294), (880, 321, 441), (879, 323, 58, 392), (878, 324, 63, 444), (877, 300, 47, 445), (876, 327, 57, 391), (875, 328, 64, 448), (874, 309, 56, 449), (873, 331, 45, 298), (872, 332, 65, 452), (871, 308, 55, 453), (870, 864, 455), (869, 307, 54, 457), (868, 336, 37, 372), (867, 337, 66, 460), (866, 306, 53, 461), (865, 365, 30, 463), (864, 340, 52, 387), (863, 304, 51, 465), (862, 342, 38, 373), (861, 343, 67, 468), (860, 303, 50, 469), (859, 346, 49, 384), (858, 347, 68, 471), (857, 377, 42, 472), (856, 350, 48, 383), (855, 351, 69, 474), (854, 289, 36, 475), (853, 354, 33, 286), (852, 355, 70, 478), (851, 288, 35, 479), (850, 358, 29, 282), (849, 359, 71, 482), (848, 381, 46, 483), (847, 484, 192, 361), (846, 485, 193, 486), (845, 266, 91, 487), (321, 488, 191, 360), (321, 489, 194), (844, 481, 190, 490), (843, 491, 108, 397), (842, 492, 195, 493), (841, 480, 189, 494), (840, 495, 188, 357), (839, 496, 196, 497), (838, 403, 114, 498), (837, 499, 187, 356), (836, 500, 197, 501), (835, 477, 186, 502), (834, 503, 112, 401), (833, 504, 198, 505), (832, 476, 185, 506), (831, 507, 184, 353), (335, 508, 199, 509), (830, 404, 115, 510), (829, 511, 183, 352), (828, 513, 93, 268), (827, 514, 200, 515), (826, 473, 181, 516), (825, 517, 180, 349), (805, 518, 201, 519), (824, 262, 87, 520), (823, 521, 179, 348), (805, 202, 522), (805, 178, 523), (822, 524, 94, 269), (821, 525, 203, 526), (820, 470, 177, 527), (819, 528, 176, 345), (818, 529, 204, 530), (817, 419, 129, 531), (816, 532, 175, 344), (815, 533, 205, 534), (814, 467, 174, 535), (813, 536, 83, 258), (812, 537, 206, 538), (811, 466, 173, 539), (810, 540, 172, 341), (809, 541, 207, 542), (808, 420, 130, 543), (864, 97, 272), (807, 545, 208, 805), (806, 250, 75, 546), (804, 547, 805, 548), (803, 462, 805), (802, 549, 171, 339), (801, 550, 209, 551), (800, 423, 133, 552), (799, 553, 170, 338), (798, 554, 210, 555), (797, 459, 169, 556), (796, 557, 82, 257), (795, 558, 211, 559), (794, 458, 168, 560), (791, 561, 167), (793, 562, 212, 563), (792, 424, 134, 564), (790, 565, 213, 566), (789, 456, 166, 567), (788, 568, 165, 335), (787, 569, 214, 570), (786, 416, 864, 571), (784, 572, 215, 573), (783, 454, 164, 574), (782, 575, 163, 334), (781, 576, 216, 577), (780, 427, 137, 578), (779, 579, 162, 333), (778, 580, 217, 581), (777, 451, 161, 582), (776, 583, 124, 413), (775, 584, 218, 585), (774, 450, 160, 586), (773, 587, 159, 330), (772, 588, 219, 589), (771, 428, 138, 590), (770, 591, 158, 329), (769, 592, 220, 593), (768, 447, 157, 594), (767, 595, 101, 276), (766, 596, 221, 597), (765, 446, 156, 598), (764, 599, 155, 326), (763, 600, 222, 601), (762, 415, 126, 602), (761, 603, 154, 325), (760, 604, 223, 605), (759, 443, 153, 606), (758, 607, 102, 277), (757, 608, 224, 609), (756, 442, 152, 610), (755, 611, 151, 322), (754, 612, 225, 613), (753, 321, 614), (752, 615, 120, 409), (751, 616, 226, 617), (750, 440, 150, 618), (749, 619, 321), (748, 620, 227, 621), (747, 431, 141, 622), (746, 623, 149, 319), (745, 624, 228, 625), (744, 438, 148, 626), (743, 627, 104, 279), (742, 628, 229, 629), (741, 437, 147, 630), (740, 631, 146, 317), (739, 632, 230, 633), (738, 254, 79, 634), (737, 635, 145, 316), (736, 636, 231, 637), (735, 434, 144, 638), (321, 639, 105), (734, 640, 232, 321), (733, 433, 143, 641), (732, 642, 142, 313), (731, 643, 233, 644), (730, 287, 113, 645), (729, 646, 86, 376), (321, 234, 647), (321, 103, 648), (728, 649, 140, 311), (727, 650, 235, 651), (726, 382, 92, 652), (725, 653, 139, 310), (724, 654, 236, 655), (723, 390, 100, 656), (722, 657, 90, 380), (721, 658, 237, 659), (720, 389, 99, 660), (335, 661, 136), (335, 662, 238), (719, 864, 663), (791, 664, 135), (791, 665, 239), (718, 335, 666), (717, 667, 116, 290), (716, 668, 240, 669), (715, 388, 98, 670), (714, 283, 109, 671), (713, 672, 131, 305), (712, 673, 241, 674), (711, 386, 96, 675), (710, 676, 117, 291), (709, 677, 242, 678), (708, 385, 95, 679), (707, 680, 128, 302), (706, 681, 243, 682), (705, 295, 121, 683), (704, 684, 127, 301), (703, 685, 244, 686), (702, 371, 81, 687), (701, 688, 78, 368), (700, 689, 245, 690), (699, 370, 80, 691), (698, 692, 74, 364), (697, 693, 246, 694), (696, 299, 125, 695), (693, 696, 695, 246), (192, 483, 696, 693), (483, 46, 299, 696), (480, 697, 694, 189), (71, 361, 697, 480), (361, 192, 693, 697), (358, 698, 364, 29), (189, 694, 698, 358), (694, 246, 692, 698), (689, 699, 691, 245), (188, 479, 699, 689), (479, 35, 370, 699), (476, 700, 690, 185), (70, 357, 700, 476), (357, 188, 689, 700), (354, 701, 368, 33), (185, 690, 701, 354), (690, 245, 688, 701), (685, 702, 687, 244), (184, 475, 702, 685), (475, 36, 371, 702), (473, 703, 686, 181), (69, 353, 703, 473), (353, 184, 685, 703), (350, 704, 301, 48), (181, 686, 704, 350), (686, 244, 684, 704), (681, 705, 683, 243), (180, 472, 705, 681), (472, 42, 295, 705), (470, 706, 682, 177), (68, 349, 706, 470), (349, 180, 681, 706), (346, 707, 302, 49), (177, 682, 707, 346), (682, 243, 680, 707), (677, 708, 679, 242), (176, 469, 708, 677), (469, 50, 385, 708), (466, 709, 678, 173), (67, 345, 709, 466), (345, 176, 677, 709), (342, 710, 291, 38), (173, 678, 710, 342), (678, 242, 676, 710), (673, 711, 675, 241), (172, 465, 711, 673), (465, 51, 386, 711), (864, 712, 674), (864, 341, 712), (341, 172, 673, 712), (340, 713, 305, 52), (864, 674, 713, 340), (674, 241, 672, 713), (805, 714, 671), (805, 463, 714), (463, 30, 283, 714), (668, 715, 670, 240), (171, 461, 715, 668), (461, 53, 388, 715), (458, 716, 669, 168), (66, 339, 716, 458), (339, 171, 668, 716), (336, 717, 290, 37), (168, 669, 717, 336), (669, 240, 667, 717), (665, 718, 666, 239), (167, 457, 718, 665), (457, 54, 335, 718), (791, 167, 665), (791, 239, 664), (662, 719, 663, 238), (165, 455, 719, 662), (455, 864, 719), (335, 165, 662), (335, 238, 661), (658, 720, 660, 237), (163, 453, 720, 658), (453, 55, 389, 720), (450, 721, 659, 160), (65, 334, 721, 450), (334, 163, 658, 721), (331, 722, 380, 45), (160, 659, 722, 331), (659, 237, 657, 722), (654, 723, 656, 236), (159, 449, 723, 654), (449, 56, 390, 723), (446, 724, 655, 156), (64, 330, 724, 446), (330, 159, 654, 724), (327, 725, 310, 57), (156, 655, 725, 327), (655, 236, 653, 725), (650, 726, 652, 235), (155, 445, 726, 650), (445, 47, 382, 726), (442, 727, 651, 152), (63, 326, 727, 442), (326, 155, 650, 727), (323, 728, 311, 58), (152, 651, 728, 323), (651, 235, 649, 728), (321, 648, 234), (440, 321, 647, 150), (320, 729, 376, 41), (150, 647, 729, 320), (647, 234, 646, 729), (437, 321, 147), (62, 321, 437), (643, 730, 645, 233), (146, 436, 730, 643), (436, 34, 287, 730), (433, 731, 644, 143), (61, 317, 731, 433), (317, 146, 643, 731), (314, 732, 313, 60), (143, 644, 732, 314), (644, 233, 642, 732), (640, 733, 641, 232), (145, 435, 733, 640), (435, 61, 433, 733), (59, 316, 734, 321), (316, 145, 640, 734), (321, 232, 639), (636, 735, 638, 231), (94, 384, 735, 636), (384, 49, 434, 735), (431, 736, 637, 141), (24, 269, 736, 431), (269, 94, 636, 736), (312, 737, 316, 59), (141, 637, 737, 312), (637, 231, 635, 737), (632, 738, 634, 230), (128, 418, 738, 632), (418, 11, 254, 738), (434, 739, 633, 144), (49, 302, 739, 434), (302, 128, 632, 739), (315, 740, 317, 61), (144, 633, 740, 315), (633, 230, 631, 740), (628, 741, 630, 229), (149, 439, 741, 628), (439, 62, 437, 741), (382, 742, 629, 92), (47, 319, 742, 382), (319, 149, 628, 742), (267, 743, 279, 21), (92, 629, 743, 267), (629, 229, 627, 743), (624, 744, 626, 228), (83, 373, 744, 624), (373, 38, 438, 744), (415, 745, 625, 126), (12, 258, 745, 415), (258, 83, 624, 745), (300, 746, 319, 47), (126, 625, 746, 300), (625, 228, 623, 746), (620, 747, 622, 227), (117, 406, 747, 620), (406, 24, 431, 747), (438, 748, 621, 148), (38, 291, 748, 438), (291, 117, 620, 748), (318, 749, 321, 62), (148, 621, 749, 318), (621, 227, 619, 749), (616, 750, 618, 226), (151, 441, 750, 616), (441, 321, 440, 750), (370, 751, 617, 80), (35, 322, 751, 370), (322, 151, 616, 751), (255, 752, 409, 10), (80, 617, 752, 255), (617, 226, 615, 752), (612, 753, 614, 225), (104, 393, 753, 612), (393, 321, 753), (403, 754, 613, 114), (21, 279, 754, 403), (279, 104, 612, 754), (288, 755, 322, 35), (114, 613, 755, 288), (613, 225, 611, 755), (608, 756, 610, 224), (154, 444, 756, 608), (444, 63, 442, 756), (390, 757, 609, 100), (56, 325, 757, 390), (325, 154, 608, 757), (275, 758, 277, 26), (100, 609, 758, 275), (609, 224, 607, 758), (604, 759, 606, 223), (93, 383, 759, 604), (383, 48, 443, 759), (428, 760, 605, 138), (23, 268, 760, 428), (268, 93, 604, 760), (309, 761, 325, 56), (138, 605, 761, 309), (605, 223, 603, 761), (600, 762, 602, 222), (127, 417, 762, 600), (417, 12, 415, 762), (443, 763, 601, 153), (48, 301, 763, 443), (301, 127, 600, 763), (324, 764, 326, 63), (153, 601, 764, 324), (601, 222, 599, 764), (596, 765, 598, 221), (158, 448, 765, 596), (448, 64, 446, 765), (374, 766, 597, 84), (39, 329, 766, 374), (329, 158, 596, 766), (259, 767, 276, 13), (84, 597, 767, 259), (597, 221, 595, 767), (592, 768, 594, 220), (82, 372, 768, 592), (372, 37, 447, 768), (407, 769, 593, 118), (8, 257, 769, 407), (257, 82, 592, 769), (292, 770, 329, 39), (118, 593, 770, 292), (593, 220, 591, 770), (588, 771, 590, 219), (116, 405, 771, 588), (405, 23, 428, 771), (447, 772, 589, 157), (37, 290, 772, 447), (290, 116, 588, 772), (328, 773, 330, 64), (157, 589, 773, 328), (589, 219, 587, 773), (584, 774, 586, 218), (162, 452, 774, 584), (452, 65, 450, 774), (362, 775, 585, 72), (27, 333, 775, 362), (333, 162, 584, 775), (247, 776, 413, 5), (72, 585, 776, 247), (585, 218, 583, 776), (580, 777, 582, 217), (101, 391, 777, 580), (391, 57, 451, 777), (395, 778, 581, 106), (13, 276, 778, 395), (276, 101, 580, 778), (280, 779, 333, 27), (106, 581, 779, 280), (581, 217, 579, 779), (576, 780, 578, 216), (139, 429, 780, 576), (429, 26, 427, 780), (451, 781, 577, 161), (57, 310, 781, 451), (310, 139, 576, 781), (332, 782, 334, 65), (161, 577, 782, 332), (577, 216, 575, 782), (572, 783, 574, 215), (111, 285, 783, 572), (285, 32, 454, 783), (424, 784, 573, 134), (18, 400, 784, 424), (400, 111, 572, 784), (307, 785, 335, 54), (134, 573, 785, 307), (573, 215, 335, 785), (569, 786, 571, 214), (77, 252, 786, 569), (252, 9, 416, 786), (454, 787, 570, 164), (32, 367, 787, 454), (367, 77, 569, 787), (164, 570, 788, 335), (570, 214, 568, 788), (378, 791, 88), (43, 791, 378), (263, 791, 17), (88, 791, 263), (565, 789, 567, 213), (123, 297, 789, 565), (297, 44, 456, 789), (411, 790, 566, 122), (4, 412, 790, 411), (412, 123, 565, 790), (296, 791, 43), (122, 566, 791, 296), (566, 213, 791), (562, 792, 564, 212), (89, 264, 792, 562), (264, 18, 424, 792), (456, 793, 563, 166), (44, 379, 793, 456), (379, 89, 562, 793), (166, 563, 791), (563, 212, 561, 791), (558, 794, 560, 211), (170, 460, 794, 558), (460, 66, 458, 794), (366, 795, 559, 76), (31, 338, 795, 366), (338, 170, 558, 795), (251, 796, 257, 8), (76, 559, 796, 251), (559, 211, 557, 796), (554, 797, 556, 210), (791, 797, 554), (791, 459, 797), (399, 798, 555, 110), (17, 791, 798, 399), (791, 554, 798), (284, 799, 338, 31), (110, 555, 799, 284), (555, 210, 553, 799), (550, 800, 552, 209), (135, 425, 800, 550), (425, 335, 423, 800), (459, 801, 551, 169), (791, 801, 459), (791, 135, 550, 801), (337, 802, 339, 66), (169, 551, 802, 337), (551, 209, 549, 802), (386, 805, 96), (51, 805, 386), (271, 805, 25), (96, 805, 271), (547, 803, 805), (107, 281, 803, 547), (281, 28, 462, 803), (420, 804, 548, 130), (14, 396, 804, 420), (396, 107, 547, 804), (304, 805, 51), (130, 548, 805, 304), (545, 806, 546, 208), (73, 248, 806, 545), (248, 7, 250, 806), (462, 807, 805), (28, 363, 807, 462), (363, 73, 545, 807), (805, 208, 544), (864, 272, 22), (119, 293, 864), (293, 40, 464, 864), (9, 408, 864, 416), (408, 119, 864), (541, 808, 543, 207), (85, 260, 808, 541), (260, 14, 420, 808), (464, 809, 542, 864), (40, 375, 809, 464), (375, 85, 541, 809), (864, 810, 341), (864, 542, 810), (542, 207, 540, 810), (537, 811, 539, 206), (175, 468, 811, 537), (468, 67, 466, 811), (371, 812, 538, 81), (36, 344, 812, 371), (344, 175, 537, 812), (256, 813, 258, 12), (81, 538, 813, 256), (538, 206, 536, 813), (533, 814, 535, 205), (97, 387, 814, 533), (387, 52, 467, 814), (404, 815, 534, 115), (22, 272, 815, 404), (272, 97, 533, 815), (289, 816, 344, 36), (115, 534, 816, 289), (534, 205, 532, 816), (529, 817, 531, 204), (131, 421, 817, 529), (421, 25, 419, 817), (467, 818, 530, 174), (52, 305, 818, 467), (305, 131, 529, 818), (343, 819, 345, 67), (174, 530, 819, 343), (530, 204, 528, 819), (525, 820, 527, 203), (179, 471, 820, 525), (471, 68, 470, 820), (385, 821, 526, 95), (50, 348, 821, 385), (348, 179, 525, 821), (270, 822, 269, 24), (95, 526, 822, 270), (526, 203, 524, 822), (805, 523, 202), (419, 805, 522, 129), (25, 805, 419), (303, 823, 348, 50), (129, 522, 823, 303), (522, 202, 521, 823), (518, 824, 520, 201), (132, 422, 824, 518), (422, 16, 262, 824), (805, 519, 178), (805, 132, 518), (347, 825, 349, 68), (178, 519, 825, 347), (519, 201, 517, 825), (514, 826, 516, 200), (183, 474, 826, 514), (474, 69, 473, 826), (388, 827, 515, 98), (53, 352, 827, 388), (352, 183, 514, 827), (273, 828, 268, 23), (98, 515, 828, 273), (515, 200, 513, 828), (423, 335, 512, 133), (306, 829, 352, 53), (133, 512, 829, 306), (512, 335, 511, 829), (508, 830, 510, 199), (136, 426, 830, 508), (426, 22, 404, 830), (335, 509, 182), (335, 136, 508), (351, 831, 353, 69), (182, 509, 831, 351), (509, 199, 507, 831), (504, 832, 506, 198), (187, 478, 832, 504), (478, 70, 476, 832), (389, 833, 505, 99), (55, 356, 833, 389), (356, 187, 504, 833), (274, 834, 401, 19), (99, 505, 834, 274), (505, 198, 503, 834), (500, 835, 502, 197), (102, 392, 835, 500), (392, 58, 477, 835), (427, 836, 501, 137), (26, 277, 836, 427), (277, 102, 500, 836), (308, 837, 356, 55), (137, 501, 837, 308), (501, 197, 499, 837), (496, 838, 498, 196), (140, 430, 838, 496), (430, 21, 403, 838), (477, 839, 497, 186), (58, 311, 839, 477), (311, 140, 496, 839), (355, 840, 357, 70), (186, 497, 840, 355), (497, 196, 495, 840), (492, 841, 494, 195), (191, 482, 841, 492), (482, 71, 480, 841), (321, 842, 493, 103), (321, 360, 842), (360, 191, 492, 842), (278, 843, 397, 15), (103, 493, 843, 278), (493, 195, 491, 843), (489, 844, 490, 194), (105, 394, 844, 489), (394, 60, 481, 844), (321, 105, 489), (321, 194, 488), (485, 845, 487, 193), (142, 432, 845, 485), (432, 20, 266, 845), (481, 846, 486, 190), (60, 313, 846, 481), (313, 142, 485, 846), (359, 847, 361, 71), (190, 486, 847, 359), (486, 193, 484, 847), (484, 848, 483, 192), (193, 487, 848, 484), (487, 91, 381, 848), (488, 849, 482, 191), (194, 490, 849, 488), (490, 190, 359, 849), (491, 850, 282, 108), (195, 494, 850, 491), (494, 189, 358, 850), (495, 851, 479, 188), (196, 498, 851, 495), (498, 114, 288, 851), (499, 852, 478, 187), (197, 502, 852, 499), (502, 186, 355, 852), (503, 853, 286, 112), (198, 506, 853, 503), (506, 185, 354, 853), (507, 854, 475, 184), (199, 510, 854, 507), (510, 115, 289, 854), (511, 855, 474, 183), (335, 855, 511), (335, 182, 351, 855), (513, 856, 383, 93), (200, 516, 856, 513), (516, 181, 350, 856), (517, 857, 472, 180), (201, 520, 857, 517), (520, 87, 377, 857), (521, 858, 471, 179), (202, 523, 858, 521), (523, 178, 347, 858), (524, 859, 384, 94), (203, 527, 859, 524), (527, 177, 346, 859), (528, 860, 469, 176), (204, 531, 860, 528), (531, 129, 303, 860), (532, 861, 468, 175), (205, 535, 861, 532), (535, 174, 343, 861), (536, 862, 373, 83), (206, 539, 862, 536), (539, 173, 342, 862), (540, 863, 465, 172), (207, 543, 863, 540), (543, 130, 304, 863), (864, 387, 97), (544, 865, 463, 805), (208, 546, 865, 544), (546, 75, 365, 865), (549, 866, 461, 171), (209, 552, 866, 549), (552, 133, 306, 866), (553, 867, 460, 170), (210, 556, 867, 553), (556, 169, 337, 867), (557, 868, 372, 82), (211, 560, 868, 557), (560, 168, 336, 868), (561, 869, 457, 167), (212, 564, 869, 561), (564, 134, 307, 869), (213, 567, 791), (567, 166, 791), (568, 870, 455, 165), (214, 571, 870, 568), (571, 864, 870), (215, 574, 335), (574, 164, 335), (575, 871, 453, 163), (216, 578, 871, 575), (578, 137, 308, 871), (579, 872, 452, 162), (217, 582, 872, 579), (582, 161, 332, 872), (583, 873, 298, 124), (218, 586, 873, 583), (586, 160, 331, 873), (587, 874, 449, 159), (219, 590, 874, 587), (590, 138, 309, 874), (591, 875, 448, 158), (220, 594, 875, 591), (594, 157, 328, 875), (595, 876, 391, 101), (221, 598, 876, 595), (598, 156, 327, 876), (599, 877, 445, 155), (222, 602, 877, 599), (602, 126, 300, 877), (603, 878, 444, 154), (223, 606, 878, 603), (606, 153, 324, 878), (607, 879, 392, 102), (224, 610, 879, 607), (610, 152, 323, 879), (611, 880, 441, 151), (225, 614, 880, 611), (614, 321, 880), (615, 881, 294, 120), (226, 618, 881, 615), (618, 150, 320, 881), (619, 882, 321), (227, 622, 882, 619), (622, 141, 312, 882), (623, 883, 439, 149), (228, 626, 883, 623), (626, 148, 318, 883), (627, 884, 393, 104), (229, 630, 884, 627), (630, 147, 321, 884), (631, 885, 436, 146), (230, 634, 885, 631), (634, 79, 369, 885), (635, 886, 435, 145), (231, 638, 886, 635), (638, 144, 315, 886), (639, 887, 394, 105), (232, 641, 887, 639), (641, 143, 314, 887), (642, 888, 432, 142), (233, 645, 888, 642), (645, 113, 402, 888), (646, 889, 261, 86), (234, 648, 889, 646), (648, 103, 278, 889), (649, 890, 430, 140), (235, 652, 890, 649), (652, 92, 267, 890), (653, 891, 429, 139), (236, 656, 891, 653), (656, 100, 275, 891), (657, 892, 265, 90), (237, 660, 892, 657), (660, 99, 274, 892), (661, 893, 426, 136), (238, 663, 893, 661), (663, 864, 893), (664, 894, 425, 135), (239, 666, 894, 664), (666, 335, 894), (667, 895, 405, 116), (240, 670, 895, 667), (670, 98, 273, 895), (805, 896, 422, 132), (805, 671, 896), (671, 109, 398, 896), (672, 897, 421, 131), (241, 675, 897, 672), (675, 96, 271, 897), (676, 898, 406, 117), (242, 679, 898, 676), (679, 95, 270, 898), (680, 899, 418, 128), (243, 683, 899, 680), (683, 121, 410, 899), (684, 900, 417, 127), (244, 687, 900, 684), (687, 81, 256, 900), (688, 901, 253, 78), (245, 691, 901, 688), (691, 80, 255, 901), (692, 902, 249, 74), (246, 695, 902, 692), (695, 125, 414, 902)])
me_cube.materials.append(mat_material)
me_cube.use_remesh_preserve_volume = False
me_cube.use_remesh_preserve_attributes = False
me_cube.use_mirror_vertex_groups = False
me_cube.update()

# ---- objects
ob_cube = bpy.data.objects.new('Cube', me_cube)
ob_lamp = bpy.data.objects.new('Lamp', light_lamp)
ob_camera = bpy.data.objects.new('Camera', cam_camera)

# ---- transforms, parenting, visibility, modifiers, constraints
ob_cube.location = (0.0, 0.0, 0.0)
ob_cube.lock_rotations_4d = False
ob_cube.empty_display_type = 'ARROWS'
ob_cube.lineart.crease_threshold = 0.0
ob_lamp.location = (4.076, 1.005, 5.904)
ob_lamp.rotation_euler = (0.6503, 0.05522, 1.866)
ob_lamp.lock_rotations_4d = False
ob_lamp.empty_display_type = 'ARROWS'
ob_lamp.color = (0.0, 0.0, 0.0, 0.0)
ob_lamp.lineart.crease_threshold = 0.0
ob_camera.location = (7.481, -6.508, 5.344)
ob_camera.rotation_euler = (1.109, 0.0, 0.8149)
ob_camera.lock_rotations_4d = False
ob_camera.empty_display_type = 'ARROWS'
ob_camera.color = (0.0, 0.0, 0.0, 0.0)
ob_camera.display_type = 'WIRE'
ob_camera.lineart.crease_threshold = 0.0

# ---- collection membership
col_collection_1.objects.link(ob_cube)
col_collection_1.objects.link(ob_lamp)
col_collection_1.objects.link(ob_camera)

# ---- scene / render settings (as saved in the file)
scene.camera = ob_camera
scene.frame_start = 1; scene.frame_end = 250; scene.frame_set(1)
scene.render.engine = 'BLENDER_EEVEE_NEXT'
scene.render.resolution_percentage = 50
scene.render.dither_intensity = 0.0
scene.cycles.use_denoising = False
scene.cycles.samples = 128
scene.cycles.sampling_pattern = 'TABULATED_SOBOL'
scene.cycles.use_adaptive_sampling = False
scene.cycles.use_light_tree = False
scene.cycles.blur_glossy = 0.0
scene.cycles.sample_clamp_indirect = 0.0
scene.view_settings.view_transform = 'Standard'
bpy.context.view_layer.update()
